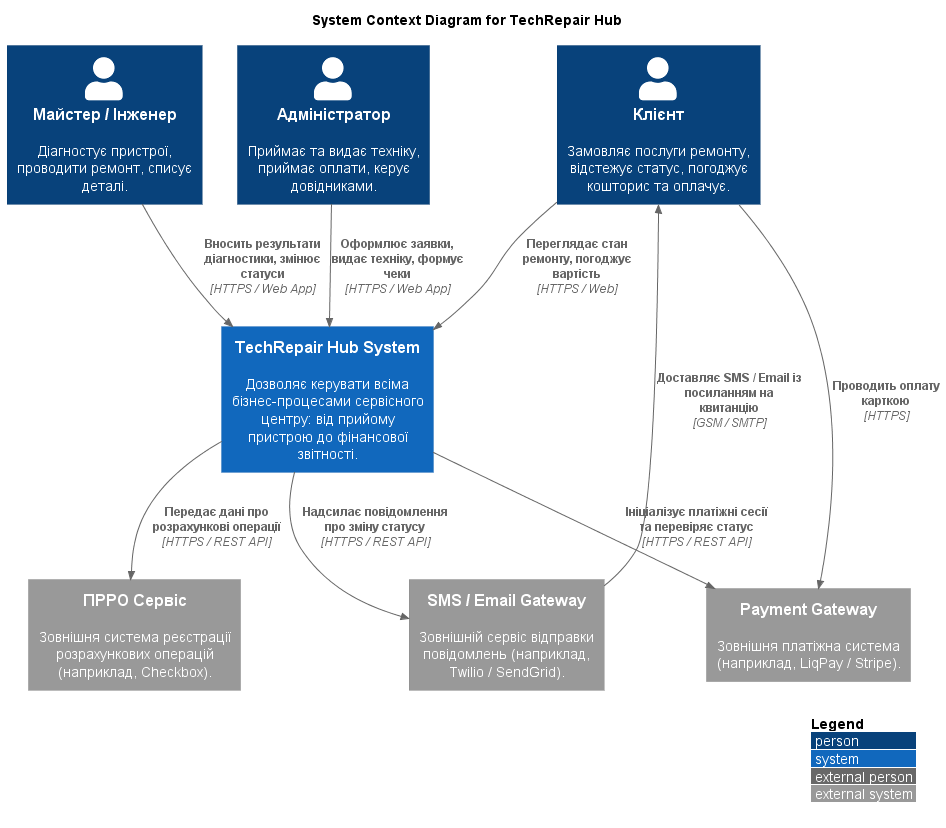

The diagram above was rendered by PlantUML. Its source (embedded in the PNG):
@startuml C4_Elements
!include https://raw.githubusercontent.com/plantuml-stdlib/C4-PlantUML/master/C4_Context.puml

LAYOUT_WITH_LEGEND()

title System Context Diagram for TechRepair Hub

Person(client, "Клієнт", "Замовляє послуги ремонту, відстежує статус, погоджує кошторис та оплачує.")
Person(technician, "Майстер / Інженер", "Діагностує пристрої, проводити ремонт, списує деталі.")
Person(admin, "Адміністратор", "Приймає та видає техніку, приймає оплати, керує довідниками.")

System(techRepair, "TechRepair Hub System", "Дозволяє керувати всіма бізнес-процесами сервісного центру: від прийому пристрою до фінансової звітності.")

System_Ext(smsGate, "SMS / Email Gateway", "Зовнішній сервіс відправки повідомлень (наприклад, Twilio / SendGrid).")
System_Ext(paymentGate, "Payment Gateway", "Зовнішня платіжна система (наприклад, LiqPay / Stripe).")
System_Ext(fiscalGate, "ПРРО Сервіс", "Зовнішня система реєстрації розрахункових операцій (наприклад, Checkbox).")

Rel(client, techRepair, "Переглядає стан ремонту, погоджує вартість", "HTTPS / Web")
Rel(admin, techRepair, "Оформлює заявки, видає техніку, формує чеки", "HTTPS / Web App")
Rel(technician, techRepair, "Вносить результати діагностики, змінює статуси", "HTTPS / Web App")

Rel(techRepair, smsGate, "Надсилає повідомлення про зміну статусу", "HTTPS / REST API")
Rel(techRepair, paymentGate, "Ініціалізує платіжні сесії та перевіряє статус", "HTTPS / REST API")
Rel(techRepair, fiscalGate, "Передає дані про розрахункові операції", "HTTPS / REST API")

Rel(smsGate, client, "Доставляє SMS / Email із посиланням на квитанцію", "GSM / SMTP")
Rel(client, paymentGate, "Проводить оплату карткою", "HTTPS")
@enduml